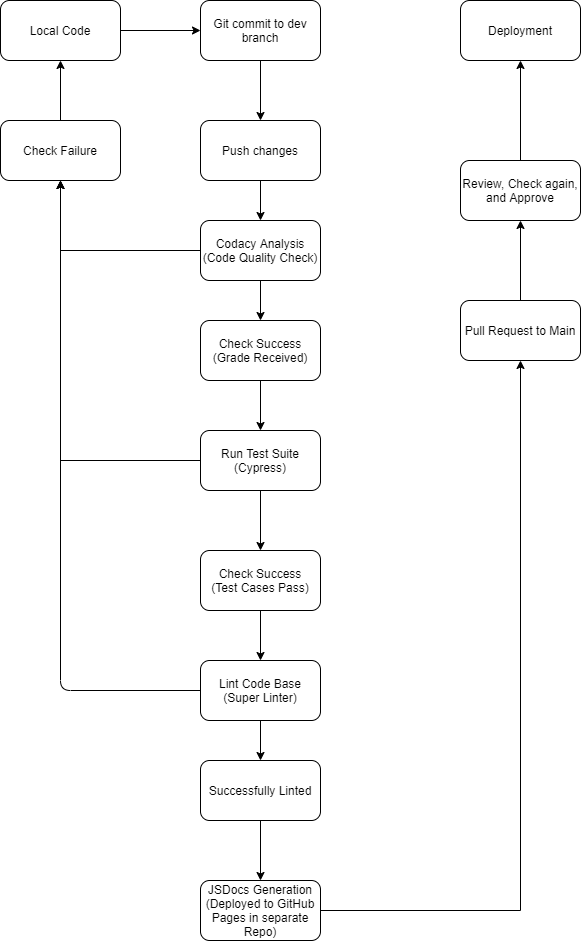

The diagram above was exported from draw.io. Its source (the exported page's mxGraphModel, read from the mxfile embedded in the PNG):
<mxGraphModel dx="872" dy="1150" grid="1" gridSize="10" guides="1" tooltips="1" connect="1" arrows="1" fold="1" page="1" pageScale="1" pageWidth="850" pageHeight="1100" math="0" shadow="0">
  <root>
    <mxCell id="0" />
    <mxCell id="1" parent="0" />
    <mxCell id="4" value="" style="edgeStyle=orthogonalEdgeStyle;rounded=0;orthogonalLoop=1;jettySize=auto;html=1;" parent="1" source="2" target="3" edge="1">
      <mxGeometry relative="1" as="geometry" />
    </mxCell>
    <mxCell id="2" value="Local Code" style="rounded=1;whiteSpace=wrap;html=1;" parent="1" vertex="1">
      <mxGeometry x="20" y="10" width="120" height="60" as="geometry" />
    </mxCell>
    <mxCell id="6" value="" style="edgeStyle=orthogonalEdgeStyle;rounded=0;orthogonalLoop=1;jettySize=auto;html=1;" parent="1" source="3" target="5" edge="1">
      <mxGeometry relative="1" as="geometry" />
    </mxCell>
    <mxCell id="3" value="Git commit to dev branch" style="whiteSpace=wrap;html=1;rounded=1;" parent="1" vertex="1">
      <mxGeometry x="220" y="10" width="120" height="60" as="geometry" />
    </mxCell>
    <mxCell id="8" value="" style="edgeStyle=orthogonalEdgeStyle;rounded=0;orthogonalLoop=1;jettySize=auto;html=1;" parent="1" source="5" target="7" edge="1">
      <mxGeometry relative="1" as="geometry" />
    </mxCell>
    <mxCell id="5" value="Push changes" style="whiteSpace=wrap;html=1;rounded=1;" parent="1" vertex="1">
      <mxGeometry x="220" y="130" width="120" height="60" as="geometry" />
    </mxCell>
    <mxCell id="12" value="" style="edgeStyle=orthogonalEdgeStyle;rounded=0;orthogonalLoop=1;jettySize=auto;html=1;" parent="1" source="7" target="11" edge="1">
      <mxGeometry relative="1" as="geometry" />
    </mxCell>
    <mxCell id="15" value="" style="edgeStyle=orthogonalEdgeStyle;rounded=0;orthogonalLoop=1;jettySize=auto;html=1;" parent="1" source="7" target="14" edge="1">
      <mxGeometry relative="1" as="geometry" />
    </mxCell>
    <mxCell id="7" value="Codacy Analysis&lt;br&gt;(Code Quality Check)" style="whiteSpace=wrap;html=1;rounded=1;" parent="1" vertex="1">
      <mxGeometry x="220" y="230" width="120" height="60" as="geometry" />
    </mxCell>
    <mxCell id="18" style="edgeStyle=orthogonalEdgeStyle;rounded=0;orthogonalLoop=1;jettySize=auto;html=1;exitX=0;exitY=0.5;exitDx=0;exitDy=0;entryX=0.5;entryY=1;entryDx=0;entryDy=0;" parent="1" source="9" target="11" edge="1">
      <mxGeometry relative="1" as="geometry">
        <mxPoint x="310" y="300" as="targetPoint" />
      </mxGeometry>
    </mxCell>
    <mxCell id="21" value="" style="edgeStyle=orthogonalEdgeStyle;rounded=0;orthogonalLoop=1;jettySize=auto;html=1;" parent="1" source="9" target="20" edge="1">
      <mxGeometry relative="1" as="geometry" />
    </mxCell>
    <mxCell id="9" value="Run Test Suite&lt;br&gt;(Cypress)" style="whiteSpace=wrap;html=1;rounded=1;" parent="1" vertex="1">
      <mxGeometry x="220" y="440" width="120" height="60" as="geometry" />
    </mxCell>
    <mxCell id="13" style="edgeStyle=orthogonalEdgeStyle;rounded=0;orthogonalLoop=1;jettySize=auto;html=1;exitX=0.5;exitY=0;exitDx=0;exitDy=0;entryX=0.5;entryY=1;entryDx=0;entryDy=0;" parent="1" source="11" target="2" edge="1">
      <mxGeometry relative="1" as="geometry" />
    </mxCell>
    <mxCell id="11" value="Check Failure" style="whiteSpace=wrap;html=1;rounded=1;" parent="1" vertex="1">
      <mxGeometry x="20" y="130" width="120" height="60" as="geometry" />
    </mxCell>
    <mxCell id="19" value="" style="edgeStyle=orthogonalEdgeStyle;rounded=0;orthogonalLoop=1;jettySize=auto;html=1;" parent="1" source="14" target="9" edge="1">
      <mxGeometry relative="1" as="geometry" />
    </mxCell>
    <mxCell id="14" value="Check Success&lt;br&gt;(Grade Received)" style="whiteSpace=wrap;html=1;rounded=1;" parent="1" vertex="1">
      <mxGeometry x="220" y="330" width="120" height="60" as="geometry" />
    </mxCell>
    <mxCell id="23" value="" style="edgeStyle=orthogonalEdgeStyle;rounded=0;orthogonalLoop=1;jettySize=auto;html=1;exitX=1;exitY=0.5;exitDx=0;exitDy=0;" parent="1" source="34" target="22" edge="1">
      <mxGeometry relative="1" as="geometry" />
    </mxCell>
    <mxCell id="29" value="" style="edgeStyle=none;html=1;" edge="1" parent="1" source="20" target="28">
      <mxGeometry relative="1" as="geometry" />
    </mxCell>
    <mxCell id="20" value="Check Success&lt;br&gt;(Test Cases Pass)" style="whiteSpace=wrap;html=1;rounded=1;" parent="1" vertex="1">
      <mxGeometry x="220" y="560" width="120" height="60" as="geometry" />
    </mxCell>
    <mxCell id="25" value="" style="edgeStyle=orthogonalEdgeStyle;rounded=0;orthogonalLoop=1;jettySize=auto;html=1;" parent="1" source="22" target="24" edge="1">
      <mxGeometry relative="1" as="geometry" />
    </mxCell>
    <mxCell id="22" value="Pull Request to Main" style="whiteSpace=wrap;html=1;rounded=1;" parent="1" vertex="1">
      <mxGeometry x="480" y="310" width="120" height="60" as="geometry" />
    </mxCell>
    <mxCell id="27" value="" style="edgeStyle=orthogonalEdgeStyle;rounded=0;orthogonalLoop=1;jettySize=auto;html=1;" parent="1" source="24" target="26" edge="1">
      <mxGeometry relative="1" as="geometry" />
    </mxCell>
    <mxCell id="24" value="Review, Check again, and Approve" style="whiteSpace=wrap;html=1;rounded=1;" parent="1" vertex="1">
      <mxGeometry x="480" y="170" width="120" height="60" as="geometry" />
    </mxCell>
    <mxCell id="26" value="Deployment" style="whiteSpace=wrap;html=1;rounded=1;" parent="1" vertex="1">
      <mxGeometry x="480" y="10" width="120" height="60" as="geometry" />
    </mxCell>
    <mxCell id="31" style="edgeStyle=none;html=1;exitX=0;exitY=0.5;exitDx=0;exitDy=0;entryX=0.5;entryY=1;entryDx=0;entryDy=0;" edge="1" parent="1" source="28" target="11">
      <mxGeometry relative="1" as="geometry">
        <Array as="points">
          <mxPoint x="80" y="700" />
        </Array>
      </mxGeometry>
    </mxCell>
    <mxCell id="33" value="" style="edgeStyle=none;html=1;" edge="1" parent="1" source="28" target="32">
      <mxGeometry relative="1" as="geometry" />
    </mxCell>
    <mxCell id="28" value="Lint Code Base&lt;br&gt;(Super Linter)" style="whiteSpace=wrap;html=1;rounded=1;" vertex="1" parent="1">
      <mxGeometry x="220" y="670" width="120" height="60" as="geometry" />
    </mxCell>
    <mxCell id="35" value="" style="edgeStyle=none;html=1;" edge="1" parent="1" source="32" target="34">
      <mxGeometry relative="1" as="geometry" />
    </mxCell>
    <mxCell id="32" value="Successfully Linted" style="whiteSpace=wrap;html=1;rounded=1;" vertex="1" parent="1">
      <mxGeometry x="220" y="770" width="120" height="60" as="geometry" />
    </mxCell>
    <mxCell id="34" value="JSDocs Generation&lt;br&gt;(Deployed to GitHub Pages in separate Repo)" style="whiteSpace=wrap;html=1;rounded=1;" vertex="1" parent="1">
      <mxGeometry x="220" y="890" width="120" height="60" as="geometry" />
    </mxCell>
  </root>
</mxGraphModel>